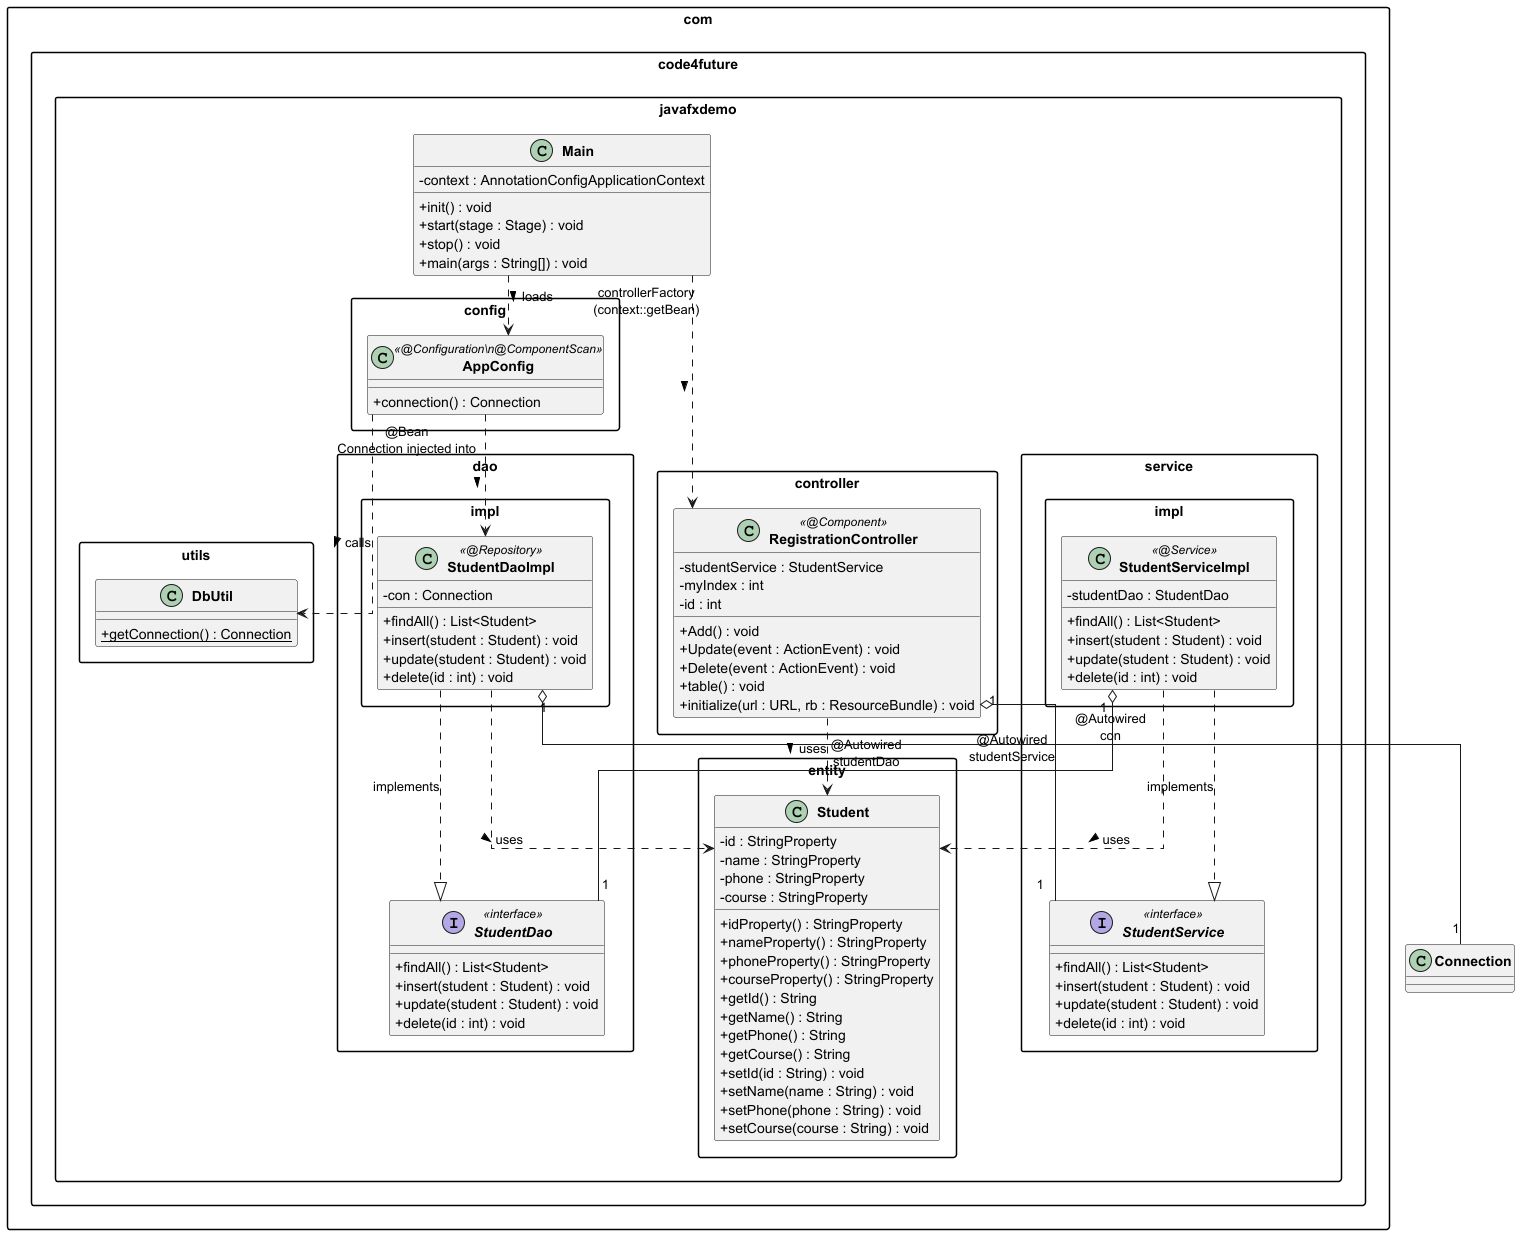

The diagram above was rendered by PlantUML. Its source (embedded in the PNG):
@startuml Student Management App - Class Diagram

skinparam classAttributeIconSize 0
skinparam classFontStyle bold
skinparam packageStyle rectangle
skinparam linetype ortho

' ─────────────────────────────────────────
' Packages
' ─────────────────────────────────────────

package "com.code4future.javafxdemo" {
    class Main {
        - context : AnnotationConfigApplicationContext
        + init() : void
        + start(stage : Stage) : void
        + stop() : void
        + main(args : String[]) : void
    }
}

package "com.code4future.javafxdemo.config" {
    class AppConfig <<@Configuration\n@ComponentScan>> {
        + connection() : Connection
    }
}

package "com.code4future.javafxdemo.utils" {
    class DbUtil {
        + {static} getConnection() : Connection
    }
}

package "com.code4future.javafxdemo.entity" {
    class Student {
        - id : StringProperty
        - name : StringProperty
        - phone : StringProperty
        - course : StringProperty
        + idProperty() : StringProperty
        + nameProperty() : StringProperty
        + phoneProperty() : StringProperty
        + courseProperty() : StringProperty
        + getId() : String
        + getName() : String
        + getPhone() : String
        + getCourse() : String
        + setId(id : String) : void
        + setName(name : String) : void
        + setPhone(phone : String) : void
        + setCourse(course : String) : void
    }
}

package "com.code4future.javafxdemo.controller" {
    class RegistrationController <<@Component>> {
        - studentService : StudentService
        - myIndex : int
        - id : int
        + Add() : void
        + Update(event : ActionEvent) : void
        + Delete(event : ActionEvent) : void
        + table() : void
        + initialize(url : URL, rb : ResourceBundle) : void
    }
}

package "com.code4future.javafxdemo.service" {
    interface StudentService <<interface>> {
        + findAll() : List<Student>
        + insert(student : Student) : void
        + update(student : Student) : void
        + delete(id : int) : void
    }
}

package "com.code4future.javafxdemo.service.impl" {
    class StudentServiceImpl <<@Service>> {
        - studentDao : StudentDao
        + findAll() : List<Student>
        + insert(student : Student) : void
        + update(student : Student) : void
        + delete(id : int) : void
    }
}

package "com.code4future.javafxdemo.dao" {
    interface StudentDao <<interface>> {
        + findAll() : List<Student>
        + insert(student : Student) : void
        + update(student : Student) : void
        + delete(id : int) : void
    }
}

package "com.code4future.javafxdemo.dao.impl" {
    class StudentDaoImpl <<@Repository>> {
        - con : Connection
        + findAll() : List<Student>
        + insert(student : Student) : void
        + update(student : Student) : void
        + delete(id : int) : void
    }
}

' ─────────────────────────────────────────
' Relationships
' ─────────────────────────────────────────

' Spring bootstrap
Main ..> AppConfig           : loads >
Main ..> RegistrationController : "controllerFactory\n(context::getBean)" >

' Config wires the connection
AppConfig ..> DbUtil         : calls >
AppConfig ..> StudentDaoImpl : "@Bean\nConnection injected into" >

' Implementation relationships
StudentServiceImpl ..|> StudentService  : implements
StudentDaoImpl     ..|> StudentDao      : implements

' Dependency injection (Spring @Autowired)
RegistrationController "1" o-- "1" StudentService   : "@Autowired\nstudentService"
StudentServiceImpl     "1" o-- "1" StudentDao        : "@Autowired\nstudentDao"
StudentDaoImpl         "1" o-- "1" Connection        : "@Autowired\ncon"

' Data model usage
RegistrationController ..> Student : uses >
StudentServiceImpl     ..> Student : uses >
StudentDaoImpl         ..> Student : uses >

@enduml